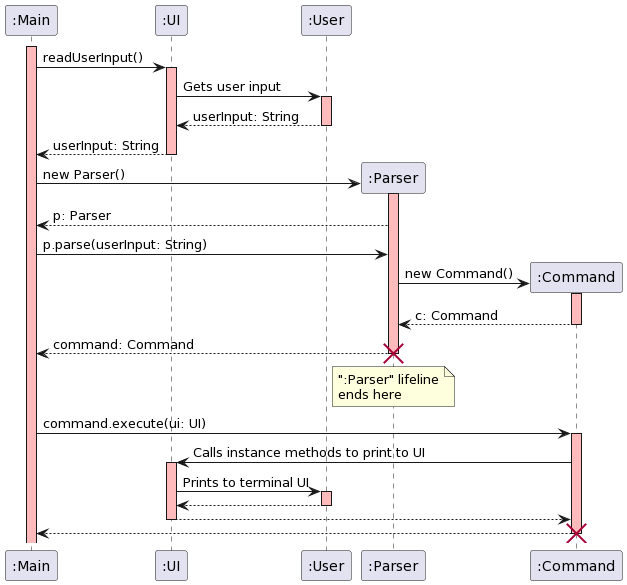

The diagram above was rendered by PlantUML. Its source (embedded in the PNG):
@startuml
activate ":Main" #FFBBBB
":Main" -> ":UI": readUserInput()
activate ":UI" #FFBBBB


":UI" -> ":User": Gets user input
activate ":User" #FFBBBB
":User" --> ":UI": userInput: String
deactivate
":UI" --> ":Main": userInput: String
deactivate

create ":Parser"
":Main" -> ":Parser": new Parser()
activate ":Parser" #FFBBBB
":Parser" --> ":Main": p: Parser

":Main" -> ":Parser": p.parse(userInput: String)
create ":Command"
":Parser" -> ":Command": new Command()
activate ":Command" #FFBBBB
":Command" --> ":Parser": c: Command
deactivate
":Parser" --> ":Main": command: Command
destroy ":Parser"
note over ":Parser": ":Parser" lifeline\nends here

":Main" -> ":Command": command.execute(ui: UI)
activate ":Command" #FFBBBB
":Command" -> ":UI": Calls instance methods to print to UI
activate ":UI" #FFBBBB
":UI" -> ":User": Prints to terminal UI
activate ":User" #FFBBBB
":User" --> ":UI"
deactivate
":UI" --> ":Command"
deactivate
":Command" --> ":Main"
destroy ":Command"
@enduml